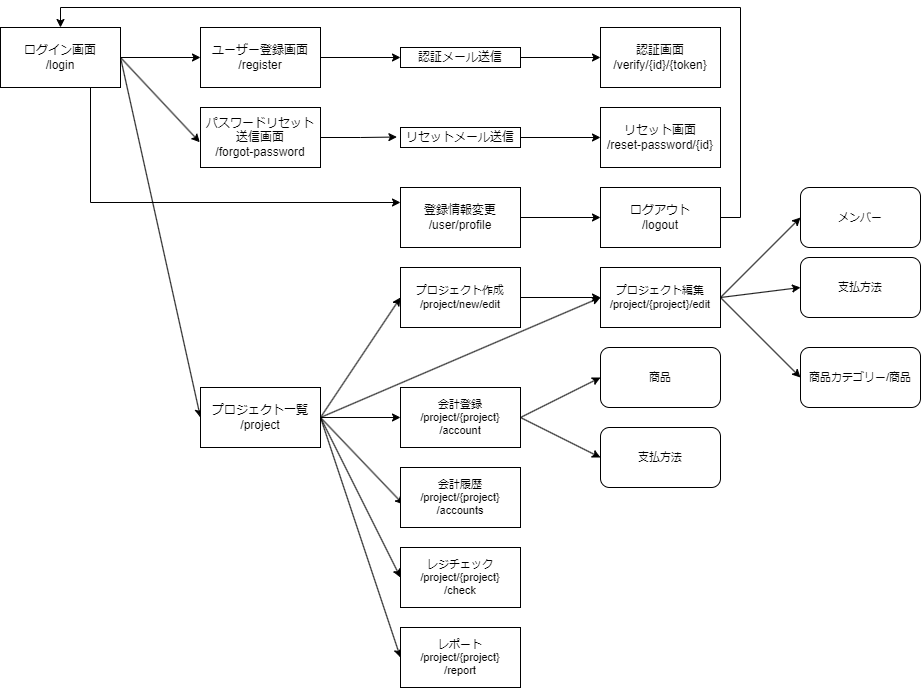

The diagram above was exported from draw.io. Its source (the exported page's mxGraphModel, read from the mxfile embedded in the PNG):
<mxGraphModel dx="1793" dy="938" grid="1" gridSize="10" guides="1" tooltips="1" connect="1" arrows="1" fold="1" page="1" pageScale="1" pageWidth="1654" pageHeight="1169" math="0" shadow="0">
  <root>
    <mxCell id="0" />
    <mxCell id="1" parent="0" />
    <mxCell id="9mrHt0dbCBhxYeRSQOHm-1" style="edgeStyle=orthogonalEdgeStyle;rounded=0;orthogonalLoop=1;jettySize=auto;html=1;exitX=1;exitY=0.5;exitDx=0;exitDy=0;entryX=0;entryY=0.5;entryDx=0;entryDy=0;" parent="1" source="9mrHt0dbCBhxYeRSQOHm-4" target="9mrHt0dbCBhxYeRSQOHm-6" edge="1">
      <mxGeometry relative="1" as="geometry" />
    </mxCell>
    <mxCell id="9mrHt0dbCBhxYeRSQOHm-2" style="rounded=0;orthogonalLoop=1;jettySize=auto;html=1;exitX=1;exitY=0.5;exitDx=0;exitDy=0;entryX=-0.006;entryY=0.579;entryDx=0;entryDy=0;entryPerimeter=0;" parent="1" source="9mrHt0dbCBhxYeRSQOHm-4" target="9mrHt0dbCBhxYeRSQOHm-8" edge="1">
      <mxGeometry relative="1" as="geometry" />
    </mxCell>
    <mxCell id="9mrHt0dbCBhxYeRSQOHm-3" style="edgeStyle=orthogonalEdgeStyle;rounded=0;orthogonalLoop=1;jettySize=auto;html=1;exitX=0.75;exitY=1;exitDx=0;exitDy=0;entryX=0;entryY=0.25;entryDx=0;entryDy=0;" parent="1" source="9mrHt0dbCBhxYeRSQOHm-4" target="9mrHt0dbCBhxYeRSQOHm-16" edge="1">
      <mxGeometry relative="1" as="geometry">
        <Array as="points">
          <mxPoint x="130" y="215" />
        </Array>
      </mxGeometry>
    </mxCell>
    <mxCell id="9mrHt0dbCBhxYeRSQOHm-21" style="rounded=0;orthogonalLoop=1;jettySize=auto;html=1;exitX=1;exitY=0.5;exitDx=0;exitDy=0;entryX=0;entryY=0.5;entryDx=0;entryDy=0;" parent="1" source="9mrHt0dbCBhxYeRSQOHm-4" target="9mrHt0dbCBhxYeRSQOHm-20" edge="1">
      <mxGeometry relative="1" as="geometry" />
    </mxCell>
    <mxCell id="9mrHt0dbCBhxYeRSQOHm-4" value="ログイン画面&lt;br&gt;/login" style="rounded=0;whiteSpace=wrap;html=1;" parent="1" vertex="1">
      <mxGeometry x="40" y="40" width="120" height="60" as="geometry" />
    </mxCell>
    <mxCell id="9mrHt0dbCBhxYeRSQOHm-5" style="edgeStyle=orthogonalEdgeStyle;rounded=0;orthogonalLoop=1;jettySize=auto;html=1;exitX=1;exitY=0.5;exitDx=0;exitDy=0;entryX=0;entryY=0.5;entryDx=0;entryDy=0;" parent="1" source="9mrHt0dbCBhxYeRSQOHm-6" target="9mrHt0dbCBhxYeRSQOHm-13" edge="1">
      <mxGeometry relative="1" as="geometry" />
    </mxCell>
    <mxCell id="9mrHt0dbCBhxYeRSQOHm-6" value="ユーザー登録画面&lt;br&gt;/register" style="rounded=0;whiteSpace=wrap;html=1;" parent="1" vertex="1">
      <mxGeometry x="240" y="40" width="120" height="60" as="geometry" />
    </mxCell>
    <mxCell id="9mrHt0dbCBhxYeRSQOHm-7" style="edgeStyle=orthogonalEdgeStyle;rounded=0;orthogonalLoop=1;jettySize=auto;html=1;exitX=1;exitY=0.5;exitDx=0;exitDy=0;entryX=-0.03;entryY=0.476;entryDx=0;entryDy=0;entryPerimeter=0;" parent="1" source="9mrHt0dbCBhxYeRSQOHm-8" target="9mrHt0dbCBhxYeRSQOHm-10" edge="1">
      <mxGeometry relative="1" as="geometry" />
    </mxCell>
    <mxCell id="9mrHt0dbCBhxYeRSQOHm-8" value="パスワードリセット送信画面&lt;br&gt;/forgot-password" style="rounded=0;whiteSpace=wrap;html=1;" parent="1" vertex="1">
      <mxGeometry x="240" y="120" width="120" height="60" as="geometry" />
    </mxCell>
    <mxCell id="9mrHt0dbCBhxYeRSQOHm-9" style="edgeStyle=orthogonalEdgeStyle;rounded=0;orthogonalLoop=1;jettySize=auto;html=1;exitX=1;exitY=0.5;exitDx=0;exitDy=0;entryX=0;entryY=0.5;entryDx=0;entryDy=0;" parent="1" source="9mrHt0dbCBhxYeRSQOHm-10" target="9mrHt0dbCBhxYeRSQOHm-11" edge="1">
      <mxGeometry relative="1" as="geometry" />
    </mxCell>
    <mxCell id="9mrHt0dbCBhxYeRSQOHm-10" value="リセットメール送信" style="rounded=0;whiteSpace=wrap;html=1;" parent="1" vertex="1">
      <mxGeometry x="440" y="140" width="120" height="20" as="geometry" />
    </mxCell>
    <mxCell id="9mrHt0dbCBhxYeRSQOHm-11" value="リセット画面&lt;br&gt;/reset-password/{id}" style="rounded=0;whiteSpace=wrap;html=1;" parent="1" vertex="1">
      <mxGeometry x="640" y="120" width="120" height="60" as="geometry" />
    </mxCell>
    <mxCell id="9mrHt0dbCBhxYeRSQOHm-12" style="edgeStyle=orthogonalEdgeStyle;rounded=0;orthogonalLoop=1;jettySize=auto;html=1;exitX=1;exitY=0.5;exitDx=0;exitDy=0;entryX=0;entryY=0.5;entryDx=0;entryDy=0;" parent="1" source="9mrHt0dbCBhxYeRSQOHm-13" target="9mrHt0dbCBhxYeRSQOHm-14" edge="1">
      <mxGeometry relative="1" as="geometry" />
    </mxCell>
    <mxCell id="9mrHt0dbCBhxYeRSQOHm-13" value="認証メール送信" style="rounded=0;whiteSpace=wrap;html=1;" parent="1" vertex="1">
      <mxGeometry x="440" y="60" width="120" height="20" as="geometry" />
    </mxCell>
    <mxCell id="9mrHt0dbCBhxYeRSQOHm-14" value="認証画面&lt;br&gt;/verify/{id}/{token}" style="rounded=0;whiteSpace=wrap;html=1;" parent="1" vertex="1">
      <mxGeometry x="640" y="40" width="120" height="60" as="geometry" />
    </mxCell>
    <mxCell id="9mrHt0dbCBhxYeRSQOHm-15" style="edgeStyle=orthogonalEdgeStyle;rounded=0;orthogonalLoop=1;jettySize=auto;html=1;exitX=1;exitY=0.5;exitDx=0;exitDy=0;entryX=0;entryY=0.5;entryDx=0;entryDy=0;" parent="1" source="9mrHt0dbCBhxYeRSQOHm-16" target="9mrHt0dbCBhxYeRSQOHm-18" edge="1">
      <mxGeometry relative="1" as="geometry" />
    </mxCell>
    <mxCell id="9mrHt0dbCBhxYeRSQOHm-16" value="登録情報変更&lt;br&gt;/user/profile" style="rounded=0;whiteSpace=wrap;html=1;" parent="1" vertex="1">
      <mxGeometry x="440" y="200" width="120" height="60" as="geometry" />
    </mxCell>
    <mxCell id="9mrHt0dbCBhxYeRSQOHm-17" style="edgeStyle=orthogonalEdgeStyle;rounded=0;orthogonalLoop=1;jettySize=auto;html=1;exitX=1;exitY=0.5;exitDx=0;exitDy=0;entryX=0.5;entryY=0;entryDx=0;entryDy=0;" parent="1" source="9mrHt0dbCBhxYeRSQOHm-18" target="9mrHt0dbCBhxYeRSQOHm-4" edge="1">
      <mxGeometry relative="1" as="geometry" />
    </mxCell>
    <mxCell id="9mrHt0dbCBhxYeRSQOHm-18" value="ログアウト&lt;br&gt;/logout" style="rounded=0;whiteSpace=wrap;html=1;" parent="1" vertex="1">
      <mxGeometry x="640" y="200" width="120" height="60" as="geometry" />
    </mxCell>
    <mxCell id="9mrHt0dbCBhxYeRSQOHm-26" style="edgeStyle=none;shape=connector;rounded=0;orthogonalLoop=1;jettySize=auto;html=1;exitX=1;exitY=0.5;exitDx=0;exitDy=0;entryX=0;entryY=0.5;entryDx=0;entryDy=0;labelBackgroundColor=default;strokeColor=default;fontFamily=Helvetica;fontSize=11;fontColor=default;endArrow=classic;" parent="1" source="9mrHt0dbCBhxYeRSQOHm-20" target="9mrHt0dbCBhxYeRSQOHm-22" edge="1">
      <mxGeometry relative="1" as="geometry" />
    </mxCell>
    <mxCell id="9mrHt0dbCBhxYeRSQOHm-27" style="edgeStyle=none;shape=connector;rounded=0;orthogonalLoop=1;jettySize=auto;html=1;exitX=1;exitY=0.5;exitDx=0;exitDy=0;entryX=0;entryY=0.5;entryDx=0;entryDy=0;labelBackgroundColor=default;strokeColor=default;fontFamily=Helvetica;fontSize=11;fontColor=default;endArrow=classic;" parent="1" source="9mrHt0dbCBhxYeRSQOHm-20" target="9mrHt0dbCBhxYeRSQOHm-23" edge="1">
      <mxGeometry relative="1" as="geometry" />
    </mxCell>
    <mxCell id="9mrHt0dbCBhxYeRSQOHm-39" style="edgeStyle=none;shape=connector;rounded=0;orthogonalLoop=1;jettySize=auto;html=1;exitX=1;exitY=0.5;exitDx=0;exitDy=0;entryX=0;entryY=0.5;entryDx=0;entryDy=0;labelBackgroundColor=default;strokeColor=default;fontFamily=Helvetica;fontSize=11;fontColor=default;endArrow=classic;" parent="1" source="9mrHt0dbCBhxYeRSQOHm-20" target="9mrHt0dbCBhxYeRSQOHm-34" edge="1">
      <mxGeometry relative="1" as="geometry" />
    </mxCell>
    <mxCell id="9mrHt0dbCBhxYeRSQOHm-41" style="edgeStyle=none;shape=connector;rounded=0;orthogonalLoop=1;jettySize=auto;html=1;exitX=1;exitY=0.5;exitDx=0;exitDy=0;entryX=0.025;entryY=0.617;entryDx=0;entryDy=0;entryPerimeter=0;labelBackgroundColor=default;strokeColor=default;fontFamily=Helvetica;fontSize=11;fontColor=default;endArrow=classic;" parent="1" source="9mrHt0dbCBhxYeRSQOHm-20" target="9mrHt0dbCBhxYeRSQOHm-40" edge="1">
      <mxGeometry relative="1" as="geometry" />
    </mxCell>
    <mxCell id="9mrHt0dbCBhxYeRSQOHm-44" style="edgeStyle=none;shape=connector;rounded=0;orthogonalLoop=1;jettySize=auto;html=1;exitX=1;exitY=0.5;exitDx=0;exitDy=0;entryX=0;entryY=0.5;entryDx=0;entryDy=0;labelBackgroundColor=default;strokeColor=default;fontFamily=Helvetica;fontSize=11;fontColor=default;endArrow=classic;" parent="1" source="9mrHt0dbCBhxYeRSQOHm-20" target="9mrHt0dbCBhxYeRSQOHm-42" edge="1">
      <mxGeometry relative="1" as="geometry" />
    </mxCell>
    <mxCell id="9mrHt0dbCBhxYeRSQOHm-45" style="edgeStyle=none;shape=connector;rounded=0;orthogonalLoop=1;jettySize=auto;html=1;exitX=1;exitY=0.5;exitDx=0;exitDy=0;entryX=0;entryY=0.5;entryDx=0;entryDy=0;labelBackgroundColor=default;strokeColor=default;fontFamily=Helvetica;fontSize=11;fontColor=default;endArrow=classic;" parent="1" source="9mrHt0dbCBhxYeRSQOHm-20" target="9mrHt0dbCBhxYeRSQOHm-43" edge="1">
      <mxGeometry relative="1" as="geometry" />
    </mxCell>
    <mxCell id="9mrHt0dbCBhxYeRSQOHm-20" value="プロジェクト一覧&lt;br&gt;/project" style="rounded=0;whiteSpace=wrap;html=1;" parent="1" vertex="1">
      <mxGeometry x="240" y="400" width="120" height="60" as="geometry" />
    </mxCell>
    <mxCell id="9mrHt0dbCBhxYeRSQOHm-25" style="edgeStyle=none;shape=connector;rounded=0;orthogonalLoop=1;jettySize=auto;html=1;exitX=1;exitY=0.5;exitDx=0;exitDy=0;entryX=0;entryY=0.5;entryDx=0;entryDy=0;labelBackgroundColor=default;strokeColor=default;fontFamily=Helvetica;fontSize=11;fontColor=default;endArrow=classic;" parent="1" source="9mrHt0dbCBhxYeRSQOHm-22" target="9mrHt0dbCBhxYeRSQOHm-23" edge="1">
      <mxGeometry relative="1" as="geometry" />
    </mxCell>
    <mxCell id="9mrHt0dbCBhxYeRSQOHm-22" value="プロジェクト作成&lt;br&gt;/project/new/edit" style="rounded=0;whiteSpace=wrap;html=1;fontFamily=Helvetica;fontSize=11;fontColor=default;" parent="1" vertex="1">
      <mxGeometry x="440" y="280" width="120" height="60" as="geometry" />
    </mxCell>
    <mxCell id="9mrHt0dbCBhxYeRSQOHm-31" style="edgeStyle=none;shape=connector;rounded=0;orthogonalLoop=1;jettySize=auto;html=1;exitX=1;exitY=0.5;exitDx=0;exitDy=0;entryX=0;entryY=0.5;entryDx=0;entryDy=0;labelBackgroundColor=default;strokeColor=default;fontFamily=Helvetica;fontSize=11;fontColor=default;endArrow=classic;" parent="1" source="9mrHt0dbCBhxYeRSQOHm-23" target="9mrHt0dbCBhxYeRSQOHm-24" edge="1">
      <mxGeometry relative="1" as="geometry" />
    </mxCell>
    <mxCell id="9mrHt0dbCBhxYeRSQOHm-32" style="edgeStyle=none;shape=connector;rounded=0;orthogonalLoop=1;jettySize=auto;html=1;exitX=1;exitY=0.5;exitDx=0;exitDy=0;entryX=0;entryY=0.5;entryDx=0;entryDy=0;labelBackgroundColor=default;strokeColor=default;fontFamily=Helvetica;fontSize=11;fontColor=default;endArrow=classic;" parent="1" source="9mrHt0dbCBhxYeRSQOHm-23" target="9mrHt0dbCBhxYeRSQOHm-28" edge="1">
      <mxGeometry relative="1" as="geometry" />
    </mxCell>
    <mxCell id="9mrHt0dbCBhxYeRSQOHm-33" style="edgeStyle=none;shape=connector;rounded=0;orthogonalLoop=1;jettySize=auto;html=1;exitX=1;exitY=0.5;exitDx=0;exitDy=0;entryX=0;entryY=0.5;entryDx=0;entryDy=0;labelBackgroundColor=default;strokeColor=default;fontFamily=Helvetica;fontSize=11;fontColor=default;endArrow=classic;" parent="1" source="9mrHt0dbCBhxYeRSQOHm-23" target="9mrHt0dbCBhxYeRSQOHm-29" edge="1">
      <mxGeometry relative="1" as="geometry" />
    </mxCell>
    <mxCell id="9mrHt0dbCBhxYeRSQOHm-23" value="プロジェクト編集&lt;br&gt;/project/{project}/edit" style="rounded=0;whiteSpace=wrap;html=1;fontFamily=Helvetica;fontSize=11;fontColor=default;" parent="1" vertex="1">
      <mxGeometry x="640" y="280" width="120" height="60" as="geometry" />
    </mxCell>
    <mxCell id="9mrHt0dbCBhxYeRSQOHm-24" value="メンバー" style="rounded=1;whiteSpace=wrap;html=1;fontFamily=Helvetica;fontSize=11;fontColor=default;" parent="1" vertex="1">
      <mxGeometry x="840" y="200" width="120" height="60" as="geometry" />
    </mxCell>
    <mxCell id="9mrHt0dbCBhxYeRSQOHm-28" value="支払方法" style="rounded=1;whiteSpace=wrap;html=1;fontFamily=Helvetica;fontSize=11;fontColor=default;" parent="1" vertex="1">
      <mxGeometry x="840" y="270" width="120" height="60" as="geometry" />
    </mxCell>
    <mxCell id="9mrHt0dbCBhxYeRSQOHm-29" value="商品カテゴリー/商品" style="rounded=1;whiteSpace=wrap;html=1;fontFamily=Helvetica;fontSize=11;fontColor=default;" parent="1" vertex="1">
      <mxGeometry x="840" y="360" width="120" height="60" as="geometry" />
    </mxCell>
    <mxCell id="9mrHt0dbCBhxYeRSQOHm-37" style="edgeStyle=none;shape=connector;rounded=0;orthogonalLoop=1;jettySize=auto;html=1;exitX=1;exitY=0.5;exitDx=0;exitDy=0;entryX=0;entryY=0.5;entryDx=0;entryDy=0;labelBackgroundColor=default;strokeColor=default;fontFamily=Helvetica;fontSize=11;fontColor=default;endArrow=classic;" parent="1" source="9mrHt0dbCBhxYeRSQOHm-34" target="9mrHt0dbCBhxYeRSQOHm-35" edge="1">
      <mxGeometry relative="1" as="geometry" />
    </mxCell>
    <mxCell id="9mrHt0dbCBhxYeRSQOHm-38" style="edgeStyle=none;shape=connector;rounded=0;orthogonalLoop=1;jettySize=auto;html=1;exitX=1;exitY=0.5;exitDx=0;exitDy=0;entryX=0;entryY=0.5;entryDx=0;entryDy=0;labelBackgroundColor=default;strokeColor=default;fontFamily=Helvetica;fontSize=11;fontColor=default;endArrow=classic;" parent="1" source="9mrHt0dbCBhxYeRSQOHm-34" target="9mrHt0dbCBhxYeRSQOHm-36" edge="1">
      <mxGeometry relative="1" as="geometry" />
    </mxCell>
    <mxCell id="9mrHt0dbCBhxYeRSQOHm-34" value="会計登録&lt;br&gt;/project/{project}&lt;br&gt;/account" style="rounded=0;whiteSpace=wrap;html=1;fontFamily=Helvetica;fontSize=11;fontColor=default;" parent="1" vertex="1">
      <mxGeometry x="440" y="400" width="120" height="60" as="geometry" />
    </mxCell>
    <mxCell id="9mrHt0dbCBhxYeRSQOHm-35" value="商品" style="rounded=1;whiteSpace=wrap;html=1;fontFamily=Helvetica;fontSize=11;fontColor=default;" parent="1" vertex="1">
      <mxGeometry x="640" y="360" width="120" height="60" as="geometry" />
    </mxCell>
    <mxCell id="9mrHt0dbCBhxYeRSQOHm-36" value="支払方法" style="rounded=1;whiteSpace=wrap;html=1;fontFamily=Helvetica;fontSize=11;fontColor=default;" parent="1" vertex="1">
      <mxGeometry x="640" y="440" width="120" height="60" as="geometry" />
    </mxCell>
    <mxCell id="9mrHt0dbCBhxYeRSQOHm-40" value="会計履歴&lt;br&gt;/project/{project}&lt;br&gt;/accounts" style="rounded=0;whiteSpace=wrap;html=1;fontFamily=Helvetica;fontSize=11;fontColor=default;" parent="1" vertex="1">
      <mxGeometry x="440" y="480" width="120" height="60" as="geometry" />
    </mxCell>
    <mxCell id="9mrHt0dbCBhxYeRSQOHm-42" value="レジチェック&lt;br&gt;/project/{project}&lt;br&gt;/check" style="rounded=0;whiteSpace=wrap;html=1;fontFamily=Helvetica;fontSize=11;fontColor=default;" parent="1" vertex="1">
      <mxGeometry x="440" y="560" width="120" height="60" as="geometry" />
    </mxCell>
    <mxCell id="9mrHt0dbCBhxYeRSQOHm-43" value="レポート&lt;br&gt;/project/{project}&lt;br&gt;/report" style="rounded=0;whiteSpace=wrap;html=1;fontFamily=Helvetica;fontSize=11;fontColor=default;" parent="1" vertex="1">
      <mxGeometry x="440" y="640" width="120" height="60" as="geometry" />
    </mxCell>
  </root>
</mxGraphModel>